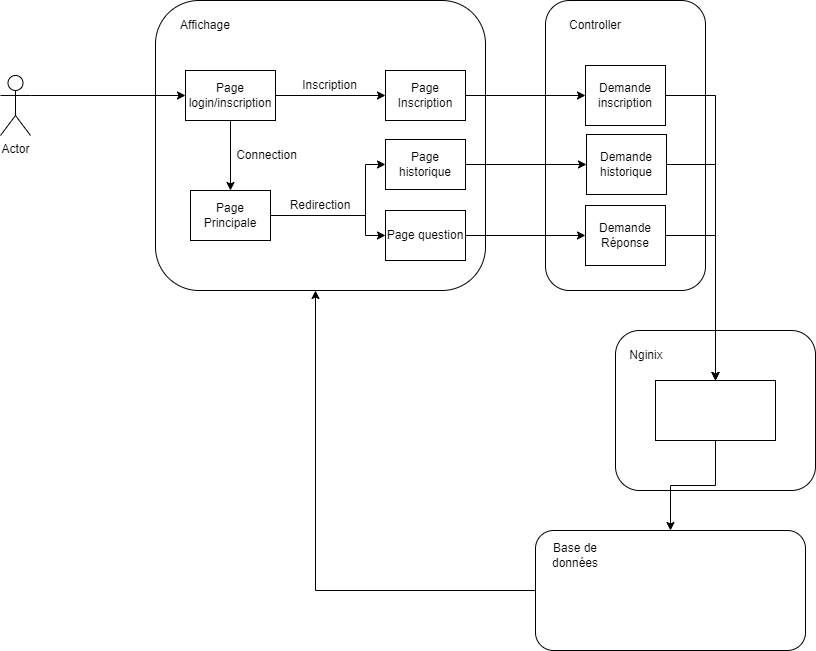

The diagram above was exported from draw.io. Its source (the exported page's mxGraphModel, read from the mxfile embedded in the PNG):
<mxGraphModel dx="2400" dy="835" grid="1" gridSize="10" guides="1" tooltips="1" connect="1" arrows="1" fold="1" page="1" pageScale="1" pageWidth="850" pageHeight="1100" math="0" shadow="0" extFonts="Permanent Marker^https://fonts.googleapis.com/css?family=Permanent+Marker">
  <root>
    <mxCell id="0" />
    <mxCell id="1" parent="0" />
    <mxCell id="O0JCfp1vcjrJFkMlN7os-40" value="" style="group" vertex="1" connectable="0" parent="1">
      <mxGeometry x="540" y="150" width="160" height="290" as="geometry" />
    </mxCell>
    <mxCell id="O0JCfp1vcjrJFkMlN7os-14" value="" style="rounded=1;whiteSpace=wrap;html=1;" vertex="1" parent="O0JCfp1vcjrJFkMlN7os-40">
      <mxGeometry width="160" height="290" as="geometry" />
    </mxCell>
    <mxCell id="O0JCfp1vcjrJFkMlN7os-23" value="Controller" style="text;html=1;strokeColor=none;fillColor=none;align=center;verticalAlign=middle;whiteSpace=wrap;rounded=0;" vertex="1" parent="O0JCfp1vcjrJFkMlN7os-40">
      <mxGeometry x="20" y="10" width="60" height="30" as="geometry" />
    </mxCell>
    <mxCell id="O0JCfp1vcjrJFkMlN7os-24" value="Demande inscription" style="rounded=0;whiteSpace=wrap;html=1;" vertex="1" parent="O0JCfp1vcjrJFkMlN7os-40">
      <mxGeometry x="40" y="65" width="80" height="60" as="geometry" />
    </mxCell>
    <mxCell id="O0JCfp1vcjrJFkMlN7os-15" value="Demande historique" style="rounded=0;whiteSpace=wrap;html=1;" vertex="1" parent="O0JCfp1vcjrJFkMlN7os-40">
      <mxGeometry x="41" y="134" width="80" height="60" as="geometry" />
    </mxCell>
    <mxCell id="O0JCfp1vcjrJFkMlN7os-41" value="" style="group" vertex="1" connectable="0" parent="1">
      <mxGeometry x="150" y="150" width="330" height="290" as="geometry" />
    </mxCell>
    <mxCell id="O0JCfp1vcjrJFkMlN7os-2" value="" style="rounded=1;whiteSpace=wrap;html=1;" vertex="1" parent="O0JCfp1vcjrJFkMlN7os-41">
      <mxGeometry width="330" height="290" as="geometry" />
    </mxCell>
    <mxCell id="O0JCfp1vcjrJFkMlN7os-3" value="Affichage" style="text;html=1;strokeColor=none;fillColor=none;align=center;verticalAlign=middle;whiteSpace=wrap;rounded=0;" vertex="1" parent="O0JCfp1vcjrJFkMlN7os-41">
      <mxGeometry x="20" y="10" width="60" height="30" as="geometry" />
    </mxCell>
    <mxCell id="O0JCfp1vcjrJFkMlN7os-46" style="edgeStyle=orthogonalEdgeStyle;rounded=0;orthogonalLoop=1;jettySize=auto;html=1;exitX=1;exitY=0.5;exitDx=0;exitDy=0;entryX=0;entryY=0.5;entryDx=0;entryDy=0;" edge="1" parent="O0JCfp1vcjrJFkMlN7os-41" source="O0JCfp1vcjrJFkMlN7os-6" target="O0JCfp1vcjrJFkMlN7os-8">
      <mxGeometry relative="1" as="geometry">
        <Array as="points">
          <mxPoint x="210" y="215" />
          <mxPoint x="210" y="164" />
        </Array>
      </mxGeometry>
    </mxCell>
    <mxCell id="O0JCfp1vcjrJFkMlN7os-6" value="Page Principale" style="rounded=0;whiteSpace=wrap;html=1;" vertex="1" parent="O0JCfp1vcjrJFkMlN7os-41">
      <mxGeometry x="35" y="190" width="80" height="50" as="geometry" />
    </mxCell>
    <mxCell id="O0JCfp1vcjrJFkMlN7os-43" value="Connection" style="text;html=1;strokeColor=none;fillColor=none;align=center;verticalAlign=middle;whiteSpace=wrap;rounded=0;" vertex="1" parent="O0JCfp1vcjrJFkMlN7os-41">
      <mxGeometry x="80" y="140" width="63" height="30" as="geometry" />
    </mxCell>
    <mxCell id="O0JCfp1vcjrJFkMlN7os-44" value="Inscription" style="text;html=1;strokeColor=none;fillColor=none;align=center;verticalAlign=middle;whiteSpace=wrap;rounded=0;" vertex="1" parent="O0JCfp1vcjrJFkMlN7os-41">
      <mxGeometry x="143" y="70" width="63" height="30" as="geometry" />
    </mxCell>
    <mxCell id="O0JCfp1vcjrJFkMlN7os-45" value="Redirection" style="text;html=1;strokeColor=none;fillColor=none;align=center;verticalAlign=middle;whiteSpace=wrap;rounded=0;" vertex="1" parent="O0JCfp1vcjrJFkMlN7os-41">
      <mxGeometry x="135" y="190" width="60" height="30" as="geometry" />
    </mxCell>
    <mxCell id="O0JCfp1vcjrJFkMlN7os-9" value="Page question" style="rounded=0;whiteSpace=wrap;html=1;" vertex="1" parent="O0JCfp1vcjrJFkMlN7os-41">
      <mxGeometry x="230" y="210" width="80" height="50" as="geometry" />
    </mxCell>
    <mxCell id="O0JCfp1vcjrJFkMlN7os-8" value="Page historique" style="rounded=0;whiteSpace=wrap;html=1;" vertex="1" parent="O0JCfp1vcjrJFkMlN7os-41">
      <mxGeometry x="230" y="139" width="80" height="50" as="geometry" />
    </mxCell>
    <mxCell id="O0JCfp1vcjrJFkMlN7os-13" style="edgeStyle=orthogonalEdgeStyle;rounded=0;orthogonalLoop=1;jettySize=auto;html=1;exitX=1;exitY=0.5;exitDx=0;exitDy=0;entryX=0;entryY=0.5;entryDx=0;entryDy=0;" edge="1" parent="O0JCfp1vcjrJFkMlN7os-41" source="O0JCfp1vcjrJFkMlN7os-6" target="O0JCfp1vcjrJFkMlN7os-9">
      <mxGeometry relative="1" as="geometry">
        <Array as="points">
          <mxPoint x="210" y="215" />
          <mxPoint x="210" y="235" />
        </Array>
      </mxGeometry>
    </mxCell>
    <mxCell id="O0JCfp1vcjrJFkMlN7os-21" value="Page&lt;br&gt;Inscription" style="rounded=0;whiteSpace=wrap;html=1;" vertex="1" parent="O0JCfp1vcjrJFkMlN7os-41">
      <mxGeometry x="230" y="70" width="80" height="50" as="geometry" />
    </mxCell>
    <mxCell id="O0JCfp1vcjrJFkMlN7os-38" value="" style="group" vertex="1" connectable="0" parent="1">
      <mxGeometry x="610" y="480" width="200" height="160" as="geometry" />
    </mxCell>
    <mxCell id="O0JCfp1vcjrJFkMlN7os-27" value="" style="rounded=1;whiteSpace=wrap;html=1;" vertex="1" parent="O0JCfp1vcjrJFkMlN7os-38">
      <mxGeometry width="200" height="160" as="geometry" />
    </mxCell>
    <mxCell id="O0JCfp1vcjrJFkMlN7os-28" value="Nginix" style="text;html=1;strokeColor=none;fillColor=none;align=center;verticalAlign=middle;whiteSpace=wrap;rounded=0;" vertex="1" parent="O0JCfp1vcjrJFkMlN7os-38">
      <mxGeometry x="7.6923076923076925" y="10" width="46.15384615384615" height="30" as="geometry" />
    </mxCell>
    <mxCell id="O0JCfp1vcjrJFkMlN7os-10" style="edgeStyle=orthogonalEdgeStyle;rounded=0;orthogonalLoop=1;jettySize=auto;html=1;exitX=1;exitY=0.3333333333333333;exitDx=0;exitDy=0;exitPerimeter=0;entryX=0;entryY=0.5;entryDx=0;entryDy=0;" edge="1" parent="1" source="O0JCfp1vcjrJFkMlN7os-1" target="O0JCfp1vcjrJFkMlN7os-4">
      <mxGeometry relative="1" as="geometry" />
    </mxCell>
    <mxCell id="O0JCfp1vcjrJFkMlN7os-1" value="Actor" style="shape=umlActor;verticalLabelPosition=bottom;verticalAlign=top;html=1;outlineConnect=0;" vertex="1" parent="1">
      <mxGeometry x="-5" y="225" width="30" height="60" as="geometry" />
    </mxCell>
    <mxCell id="O0JCfp1vcjrJFkMlN7os-11" style="edgeStyle=orthogonalEdgeStyle;rounded=0;orthogonalLoop=1;jettySize=auto;html=1;exitX=0.5;exitY=1;exitDx=0;exitDy=0;entryX=0.5;entryY=0;entryDx=0;entryDy=0;" edge="1" parent="1" source="O0JCfp1vcjrJFkMlN7os-4" target="O0JCfp1vcjrJFkMlN7os-6">
      <mxGeometry relative="1" as="geometry" />
    </mxCell>
    <mxCell id="O0JCfp1vcjrJFkMlN7os-22" style="edgeStyle=orthogonalEdgeStyle;rounded=0;orthogonalLoop=1;jettySize=auto;html=1;exitX=1;exitY=0.5;exitDx=0;exitDy=0;entryX=0;entryY=0.5;entryDx=0;entryDy=0;" edge="1" parent="1" source="O0JCfp1vcjrJFkMlN7os-4" target="O0JCfp1vcjrJFkMlN7os-21">
      <mxGeometry relative="1" as="geometry" />
    </mxCell>
    <mxCell id="O0JCfp1vcjrJFkMlN7os-4" value="Page login/inscription" style="rounded=0;whiteSpace=wrap;html=1;" vertex="1" parent="1">
      <mxGeometry x="180" y="220" width="90" height="50" as="geometry" />
    </mxCell>
    <mxCell id="O0JCfp1vcjrJFkMlN7os-16" style="edgeStyle=orthogonalEdgeStyle;rounded=0;orthogonalLoop=1;jettySize=auto;html=1;exitX=1;exitY=0.5;exitDx=0;exitDy=0;entryX=0;entryY=0.5;entryDx=0;entryDy=0;" edge="1" parent="1" source="O0JCfp1vcjrJFkMlN7os-8" target="O0JCfp1vcjrJFkMlN7os-15">
      <mxGeometry relative="1" as="geometry" />
    </mxCell>
    <mxCell id="O0JCfp1vcjrJFkMlN7os-18" style="edgeStyle=orthogonalEdgeStyle;rounded=0;orthogonalLoop=1;jettySize=auto;html=1;exitX=1;exitY=0.5;exitDx=0;exitDy=0;" edge="1" parent="1" source="O0JCfp1vcjrJFkMlN7os-9" target="O0JCfp1vcjrJFkMlN7os-17">
      <mxGeometry relative="1" as="geometry" />
    </mxCell>
    <mxCell id="O0JCfp1vcjrJFkMlN7os-36" style="edgeStyle=orthogonalEdgeStyle;rounded=0;orthogonalLoop=1;jettySize=auto;html=1;exitX=1;exitY=0.5;exitDx=0;exitDy=0;entryX=0.5;entryY=0;entryDx=0;entryDy=0;" edge="1" parent="1" source="O0JCfp1vcjrJFkMlN7os-15" target="O0JCfp1vcjrJFkMlN7os-29">
      <mxGeometry relative="1" as="geometry" />
    </mxCell>
    <mxCell id="O0JCfp1vcjrJFkMlN7os-33" style="edgeStyle=orthogonalEdgeStyle;rounded=0;orthogonalLoop=1;jettySize=auto;html=1;exitX=1;exitY=0.5;exitDx=0;exitDy=0;" edge="1" parent="1" source="O0JCfp1vcjrJFkMlN7os-17" target="O0JCfp1vcjrJFkMlN7os-29">
      <mxGeometry relative="1" as="geometry" />
    </mxCell>
    <mxCell id="O0JCfp1vcjrJFkMlN7os-17" value="Demande Réponse" style="rounded=0;whiteSpace=wrap;html=1;" vertex="1" parent="1">
      <mxGeometry x="580" y="355" width="80" height="60" as="geometry" />
    </mxCell>
    <mxCell id="O0JCfp1vcjrJFkMlN7os-25" style="edgeStyle=orthogonalEdgeStyle;rounded=0;orthogonalLoop=1;jettySize=auto;html=1;exitX=1;exitY=0.5;exitDx=0;exitDy=0;" edge="1" parent="1" source="O0JCfp1vcjrJFkMlN7os-21" target="O0JCfp1vcjrJFkMlN7os-24">
      <mxGeometry relative="1" as="geometry" />
    </mxCell>
    <mxCell id="O0JCfp1vcjrJFkMlN7os-37" style="edgeStyle=orthogonalEdgeStyle;rounded=0;orthogonalLoop=1;jettySize=auto;html=1;exitX=1;exitY=0.5;exitDx=0;exitDy=0;" edge="1" parent="1" source="O0JCfp1vcjrJFkMlN7os-24">
      <mxGeometry relative="1" as="geometry">
        <mxPoint x="710" y="530" as="targetPoint" />
      </mxGeometry>
    </mxCell>
    <mxCell id="O0JCfp1vcjrJFkMlN7os-47" style="edgeStyle=orthogonalEdgeStyle;rounded=0;orthogonalLoop=1;jettySize=auto;html=1;exitX=0.5;exitY=1;exitDx=0;exitDy=0;" edge="1" parent="1" source="O0JCfp1vcjrJFkMlN7os-29" target="O0JCfp1vcjrJFkMlN7os-30">
      <mxGeometry relative="1" as="geometry" />
    </mxCell>
    <mxCell id="O0JCfp1vcjrJFkMlN7os-29" value="" style="rounded=0;whiteSpace=wrap;html=1;" vertex="1" parent="1">
      <mxGeometry x="650" y="530" width="120" height="60" as="geometry" />
    </mxCell>
    <mxCell id="O0JCfp1vcjrJFkMlN7os-39" value="" style="group" vertex="1" connectable="0" parent="1">
      <mxGeometry x="530" y="680" width="270" height="120" as="geometry" />
    </mxCell>
    <mxCell id="O0JCfp1vcjrJFkMlN7os-30" value="" style="rounded=1;whiteSpace=wrap;html=1;" vertex="1" parent="O0JCfp1vcjrJFkMlN7os-39">
      <mxGeometry width="270" height="120" as="geometry" />
    </mxCell>
    <mxCell id="O0JCfp1vcjrJFkMlN7os-32" value="Base de données" style="text;html=1;strokeColor=none;fillColor=none;align=center;verticalAlign=middle;whiteSpace=wrap;rounded=0;" vertex="1" parent="O0JCfp1vcjrJFkMlN7os-39">
      <mxGeometry x="10" y="10" width="60" height="30" as="geometry" />
    </mxCell>
    <mxCell id="O0JCfp1vcjrJFkMlN7os-48" style="edgeStyle=orthogonalEdgeStyle;rounded=0;orthogonalLoop=1;jettySize=auto;html=1;exitX=0;exitY=0.5;exitDx=0;exitDy=0;" edge="1" parent="1" source="O0JCfp1vcjrJFkMlN7os-30">
      <mxGeometry relative="1" as="geometry">
        <mxPoint x="310" y="440" as="targetPoint" />
      </mxGeometry>
    </mxCell>
  </root>
</mxGraphModel>